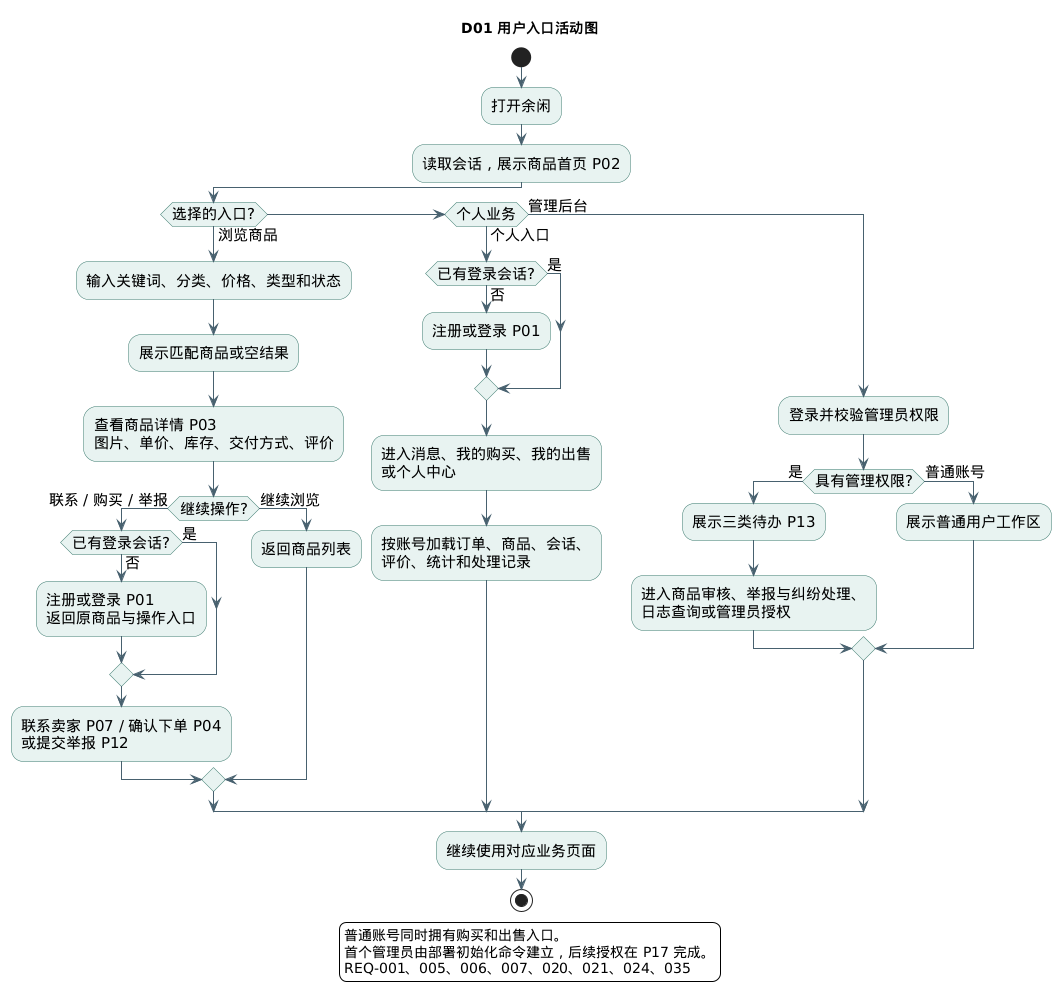

The diagram above was rendered by PlantUML. Its source (embedded in the PNG):
@startuml
title D01 用户入口活动图
skinparam defaultFontName "SansSerif"
skinparam defaultFontSize 15
skinparam backgroundColor #FFFFFF
skinparam shadowing false
skinparam activityBackgroundColor #E8F3F1
skinparam activityBorderColor #39786C
skinparam ArrowColor #48616F
start
:打开余闲;
:读取会话，展示商品首页 P02;
if (选择的入口?) then (浏览商品)
  :输入关键词、分类、价格、类型和状态;
  :展示匹配商品或空结果;
  :查看商品详情 P03\n图片、单价、库存、交付方式、评价;
  if (继续操作?) then (联系 / 购买 / 举报)
    if (已有登录会话?) then (是)
    else (否)
      :注册或登录 P01\n返回原商品与操作入口;
    endif
    :联系卖家 P07 / 确认下单 P04\n或提交举报 P12;
  else (继续浏览)
    :返回商品列表;
  endif
elseif (个人业务) then (个人入口)
  if (已有登录会话?) then (是)
  else (否)
    :注册或登录 P01;
  endif
  :进入消息、我的购买、我的出售\n或个人中心;
  :按账号加载订单、商品、会话、\n评价、统计和处理记录;
else (管理后台)
  :登录并校验管理员权限;
  if (具有管理权限?) then (是)
    :展示三类待办 P13;
    :进入商品审核、举报与纠纷处理、\n日志查询或管理员授权;
  else (普通账号)
    :展示普通用户工作区;
  endif
endif
:继续使用对应业务页面;
stop
legend bottom
  普通账号同时拥有购买和出售入口。
  首个管理员由部署初始化命令建立，后续授权在 P17 完成。
  REQ-001、005、006、007、020、021、024、035
endlegend
@enduml